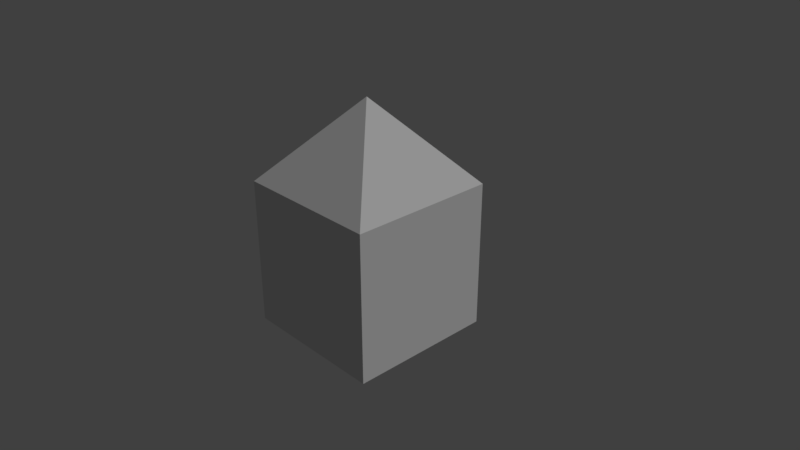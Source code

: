# Source: carton.blend  (saved by Blender 2.79.0; exported with 4.5.12 LTS)
import bpy
from mathutils import Matrix  # noqa: F401  (used for matrix-valued properties, if any)

bpy.ops.wm.read_factory_settings(use_empty=True)
scene = bpy.context.scene
scene.name = 'Scene'

# ---- collections
col_collection_1 = bpy.data.collections.new('Collection 1'); scene.collection.children.link(col_collection_1)

# ---- materials (node trees are filled in below, after node groups)
mat_material = bpy.data.materials.new('Material')
mat_material.alpha_threshold = 0.0
mat_material.use_transparent_shadow = False
mat_material.roughness = 0.5
mat_material.line_color = (0.0, 0.0, 0.0, 1.0)
mat_material_001 = bpy.data.materials.new('Material.001')
mat_material_001.alpha_threshold = 0.0
mat_material_001.use_transparent_shadow = False
mat_material_001.roughness = 0.5

# ---- material node trees

# ---- world
world_world = bpy.data.worlds.new('World'); scene.world = world_world
world_world.color = (0.05088, 0.05088, 0.05088)
world_world.use_sun_shadow = False
world_world.sun_shadow_jitter_overblur = 0.0
world_world.cycles.sampling_method = 'MANUAL'

# ---- cameras
cam_camera = bpy.data.cameras.new('Camera')
cam_camera.clip_end = 100.0
cam_camera.lens = 35.0
cam_camera.sensor_width = 32.0
cam_camera.sensor_height = 18.0
cam_camera.ortho_scale = 7.314
cam_camera.dof.focus_distance = 0.0
cam_camera.dof.aperture_fstop = 128.0

# ---- lights
light_lamp = bpy.data.lights.new('Lamp', 'SUN')
light_lamp.transmission_factor = 0.0
light_lamp.cutoff_distance = 30.0
light_lamp.angle = 0.1993
light_lamp.energy = 1.0
light_lamp.shadow_buffer_clip_start = 1.001
light_lamp.shadow_soft_size = 0.1
light_lamp.shadow_cascade_max_distance = 1000.0

# ---- meshes
me_cube = bpy.data.meshes.new('Cube')
me_cube.from_pydata([(1.0, 1.0, -1.0), (1.0, -1.0, -1.0), (-1.0, -1.0, -1.0), (-1.0, 1.0, -1.0), (1.0, 1.0, 1.0), (1.0, -1.0, 1.0), (-1.0, -1.0, 1.0), (-1.0, 1.0, 1.0), (0.00468, -0.0001577, 2.107), (1.0, -1.0, -1.0), (-1.0, -1.0, -1.0), (1.0, -1.0, 1.0), (-1.0, -1.0, 1.0)], [], [(0, 1, 2, 3), (7, 6, 8), (0, 4, 5, 1), (2, 6, 7, 3), (4, 0, 3, 7), (8, 4, 7), (4, 8, 5), (6, 5, 8), (9, 11, 12, 10)])
me_cube.polygons.foreach_set('material_index', [0, 0, 0, 0, 0, 0, 0, 0, 1])
_uv = me_cube.uv_layers.new(name='UVMap')
_uv.uv.foreach_set('vector', [0.384, 0.3961, 0.0001063, 0.0001063, 0.678, 0.08665, 0.4279, 0.3878, 0.4238, 0.4374, 0.8362, 0.703, 0.4011, 0.4823, 0.384, 0.3961, 0.3752, 0.4387, 0.03542, 0.703, 0.0001063, 0.0001063, 0.678, 0.08665, 0.8362, 0.703, 0.4238, 0.4374, 0.4279, 0.3878, 0.3752, 0.4387, 0.384, 0.3961, 0.4279, 0.3878, 0.4238, 0.4374, 0.4011, 0.4823, 0.3752, 0.4387, 0.4238, 0.4374, 0.3752, 0.4387, 0.4011, 0.4823, 0.03542, 0.703, 0.8362, 0.703, 0.03542, 0.703, 0.4011, 0.4823, 0.2968, 0.7032, 0.2968, 0.9999, 0.0001063, 0.9999, 0.0001063, 0.7032])
me_cube.materials.append(mat_material)
me_cube.materials.append(mat_material_001)
me_cube.use_remesh_preserve_volume = False
me_cube.use_remesh_preserve_attributes = False
me_cube.use_mirror_vertex_groups = False
me_cube.update()

# ---- objects
ob_container = bpy.data.objects.new('Container', me_cube)
ob_lamp = bpy.data.objects.new('Lamp', light_lamp)
ob_camera = bpy.data.objects.new('Camera', cam_camera)

# ---- transforms, parenting, visibility, modifiers, constraints
ob_container.location = (0.0, 0.0, 0.0)
ob_container.lock_rotations_4d = False
ob_container.empty_display_type = 'ARROWS'
ob_container.lineart.crease_threshold = 0.0
ob_lamp.location = (4.076, 1.005, 5.904)
ob_lamp.rotation_euler = (0.6503, 0.05522, 1.866)
ob_lamp.lock_rotations_4d = False
ob_lamp.empty_display_type = 'ARROWS'
ob_lamp.color = (0.0, 0.0, 0.0, 0.0)
ob_lamp.lineart.crease_threshold = 0.0
ob_camera.location = (7.481, -6.508, 5.344)
ob_camera.rotation_euler = (1.109, 0.0, 0.8149)
ob_camera.lock_rotations_4d = False
ob_camera.empty_display_type = 'ARROWS'
ob_camera.color = (0.0, 0.0, 0.0, 0.0)
ob_camera.display_type = 'WIRE'
ob_camera.lineart.crease_threshold = 0.0

# ---- collection membership
col_collection_1.objects.link(ob_container)
col_collection_1.objects.link(ob_lamp)
col_collection_1.objects.link(ob_camera)

# ---- scene / render settings (as saved in the file)
scene.camera = ob_camera
scene.frame_start = 1; scene.frame_end = 250; scene.frame_set(1)
scene.render.engine = 'BLENDER_EEVEE_NEXT'
scene.render.resolution_percentage = 50
scene.render.dither_intensity = 0.0
scene.cycles.use_denoising = False
scene.cycles.samples = 128
scene.cycles.sampling_pattern = 'TABULATED_SOBOL'
scene.cycles.use_adaptive_sampling = False
scene.cycles.use_light_tree = False
scene.cycles.blur_glossy = 0.0
scene.cycles.sample_clamp_indirect = 0.0
scene.view_settings.view_transform = 'Standard'
bpy.context.view_layer.update()
